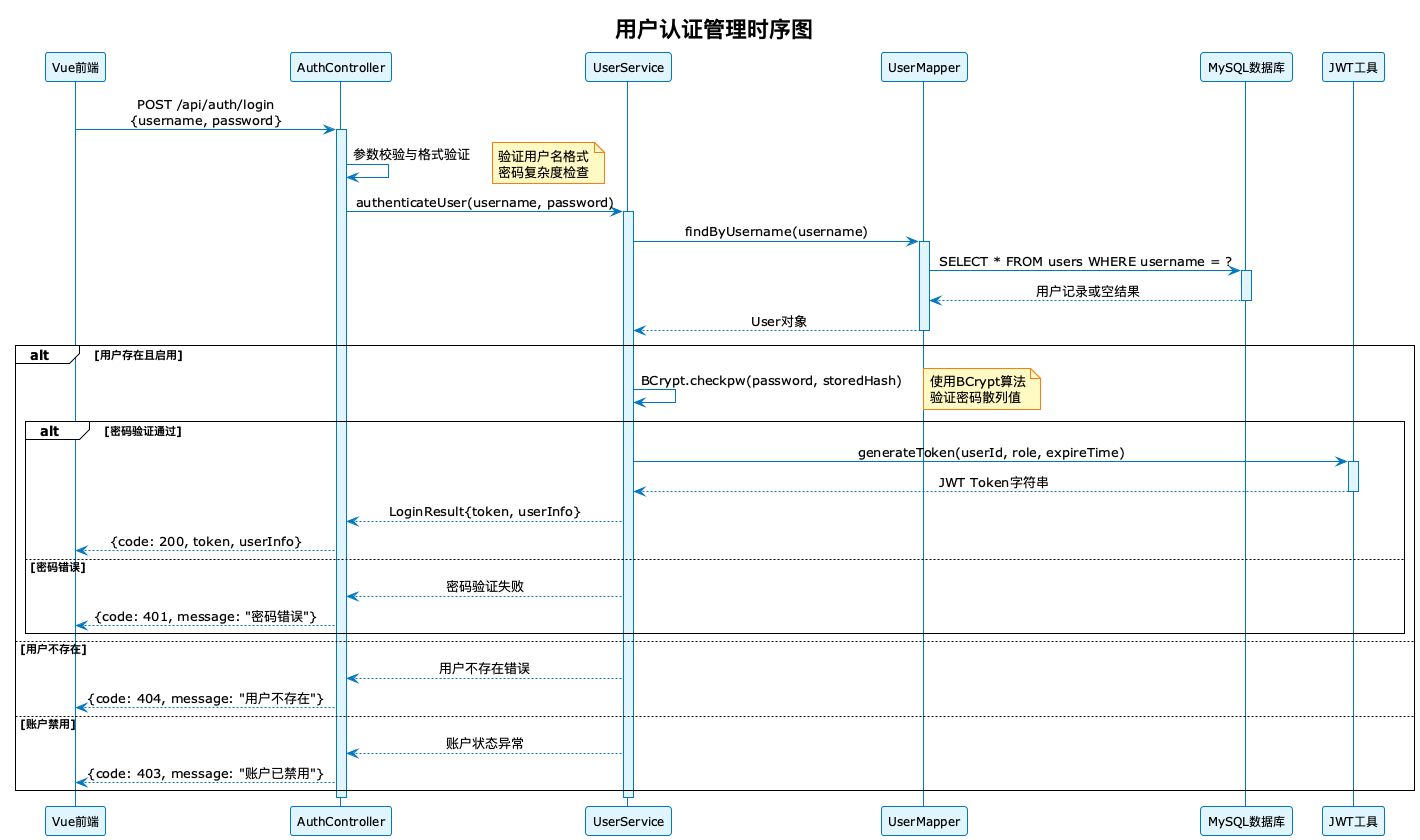

The diagram above was rendered by PlantUML. Its source (embedded in the PNG):
@startuml
!theme plain
skinparam backgroundColor White
skinparam sequence {
  ArrowColor #0277BD
  LifeLineBorderColor #0277BD
  LifeLineBackgroundColor #E1F5FE
  ParticipantBorderColor #0277BD
  ParticipantBackgroundColor #E1F5FE
  ParticipantFontSize 12
  MessageAlignment center
}
skinparam note {
  BackgroundColor #FFF9C4
  BorderColor #F57F17
}
skinparam linetype ortho

title 用户认证管理时序图

participant "Vue前端" as Frontend
participant "AuthController" as Controller
participant "UserService" as Service
participant "UserMapper" as Mapper
participant "MySQL数据库" as DB
participant "JWT工具" as JWT

Frontend -> Controller: POST /api/auth/login\n{username, password}
activate Controller

Controller -> Controller: 参数校验与格式验证
note right: 验证用户名格式\n密码复杂度检查

Controller -> Service: authenticateUser(username, password)
activate Service

Service -> Mapper: findByUsername(username)
activate Mapper

Mapper -> DB: SELECT * FROM users WHERE username = ?
activate DB
DB --> Mapper: 用户记录或空结果
deactivate DB

Mapper --> Service: User对象
deactivate Mapper

alt 用户存在且启用
    Service -> Service: BCrypt.checkpw(password, storedHash)
    note right: 使用BCrypt算法\n验证密码散列值

    alt 密码验证通过
        Service -> JWT: generateToken(userId, role, expireTime)
        activate JWT
        JWT --> Service: JWT Token字符串
        deactivate JWT

        Service --> Controller: LoginResult{token, userInfo}
        Controller --> Frontend: {code: 200, token, userInfo}
    else 密码错误
        Service --> Controller: 密码验证失败
        Controller --> Frontend: {code: 401, message: "密码错误"}
    end
else 用户不存在
    Service --> Controller: 用户不存在错误
    Controller --> Frontend: {code: 404, message: "用户不存在"}
else 账户禁用
    Service --> Controller: 账户状态异常
    Controller --> Frontend: {code: 403, message: "账户已禁用"}
end

deactivate Service
deactivate Controller

@enduml